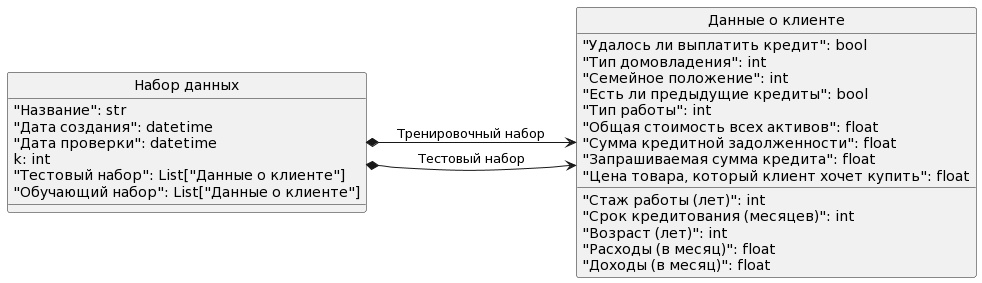

The diagram above was rendered by PlantUML. Its source (embedded in the PNG):
@startuml
'logical_view_2'

left to right direction
skinparam monochrome true
skinparam handwritten false
skinparam shadowing false
hide class circle

class "Набор данных" as DataSet {
    "Название": str
    "Дата создания": datetime
    "Дата проверки": datetime
    k: int
    "Тестовый набор": List["Данные о клиенте"]
    "Обучающий набор": List["Данные о клиенте"]
}

class "Данные о клиенте" as DataFrame {
    "Удалось ли выплатить кредит": bool
    "Стаж работы (лет)": int
    "Тип домовладения": int
    "Срок кредитования (месяцев)": int
    "Возраст (лет)": int
    "Семейное положение": int
    "Есть ли предыдущие кредиты": bool
    "Тип работы": int
    "Расходы (в месяц)": float
    "Доходы (в месяц)": float
    "Общая стоимость всех активов": float
    "Сумма кредитной задолженности": float
    "Запрашиваемая сумма кредита": float
    "Цена товара, который клиент хочет купить": float
}

DataSet *--> DataFrame : Тренировочный набор
DataSet *--> DataFrame : Тестовый набор
@enduml